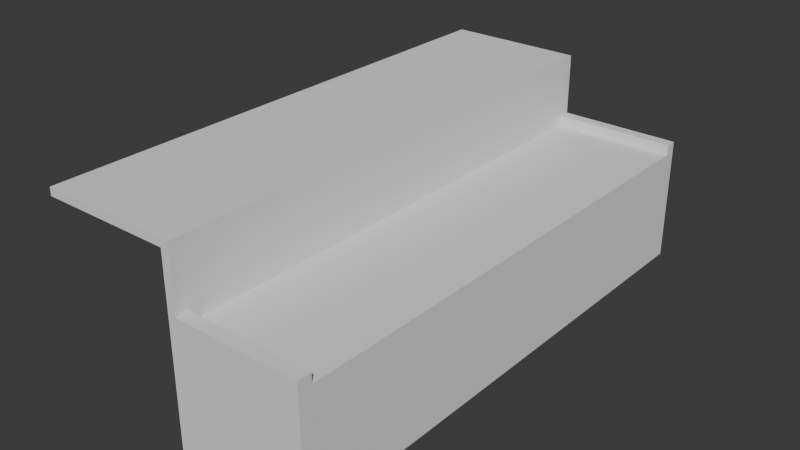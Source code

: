 # Source: counter.blend  (saved by Blender 5.0.119; exported with 4.5.12 LTS)
import bpy
from mathutils import Matrix  # noqa: F401  (used for matrix-valued properties, if any)

bpy.ops.wm.read_factory_settings(use_empty=True)
scene = bpy.context.scene
scene.name = 'Scene'

# ---- collections
col_collection = bpy.data.collections.new('Collection'); scene.collection.children.link(col_collection)

# ---- world
world_world = bpy.data.worlds.new('World'); scene.world = world_world
world_world.use_nodes = True; world_world.node_tree.nodes.clear()
_N = world_world.node_tree.nodes; _L = world_world.node_tree.links
n0 = _N.new('ShaderNodeOutputWorld'); n0.name = 'World Output'; n0.location = (200, 100)
n1 = _N.new('ShaderNodeBackground'); n1.name = 'Background'; n1.location = (-200, 100)
n1.inputs[0].default_value = (0.05088, 0.05088, 0.05088, 1.0)
_L.new(n1.outputs[0], n0.inputs[0])
n0.is_active_output = True
world_world.color = (0.05088, 0.05088, 0.05088)
world_world.sun_shadow_jitter_overblur = 0.0

# ---- meshes
me_cube_012 = bpy.data.meshes.new('Cube.012')
me_cube_012.from_pydata([(-1.0, -1.0, -1.0), (-1.0, 1.0, -1.0), (1.0, -1.0, -1.0), (1.0, -1.0, 1.0), (1.0, 1.0, -1.0), (1.0, 1.0, 1.0), (-0.871, 1.0, -1.0), (-0.871, 1.0, 1.0), (-0.871, -1.0, -1.0), (-0.871, -1.0, 1.0), (-0.871, -1.0, 2.265), (-0.871, 1.0, 2.265), (-0.4355, -0.109, -0.5), (-0.4355, -0.109, 0.5), (-0.4355, 0.109, -0.5), (-0.4355, 0.109, 0.5), (0.4355, -0.109, -0.5), (0.4355, -0.109, 0.5), (0.4355, 0.109, -0.5), (0.4355, 0.109, 0.5), (-1.0, -1.0, 2.126), (-1.0, 1.0, 2.126), (-2.989, -1.0, 2.265), (-2.989, 1.0, 2.265), (-2.989, -1.0, 2.126), (-2.989, 1.0, 2.126), (-1.0, -0.9498, -1.0), (1.0, -0.9498, -1.0), (1.0, -0.9498, 1.0), (-0.871, -0.9498, 1.0), (-0.871, -0.9498, -1.0), (-0.871, -0.9498, 1.168), (-0.871, -1.0, 1.168), (1.0, 0.957, -1.0), (1.0, -1.0, 1.168), (1.0, -0.9498, 1.168), (-1.0, 0.957, -1.0), (1.0, 0.957, 1.0), (-0.871, 0.957, 1.0), (-0.871, 0.957, -1.0), (-0.871, 1.0, 1.179), (1.0, 1.0, 1.179), (1.0, 0.957, 1.179), (-0.871, 0.957, 1.179)], [], [(29, 9, 32, 31), (27, 28, 3, 2), (30, 27, 2, 8), (22, 10, 11, 23), (3, 28, 35, 34), (26, 30, 8, 0), (1, 21, 25, 23, 11, 7, 5, 4, 6), (10, 22, 24, 20, 0, 8, 2, 3, 9), (29, 38, 7, 11, 10, 9), (12, 13, 15, 14), (14, 15, 19, 18), (18, 19, 17, 16), (16, 17, 13, 12), (14, 18, 16, 12), (19, 15, 13, 17), (0, 20, 21, 1, 36, 26), (25, 24, 22, 23), (9, 3, 34, 32), (21, 20, 24, 25), (28, 29, 31, 35), (36, 39, 30, 26), (37, 38, 29, 28), (39, 33, 27, 30), (33, 37, 28, 27), (4, 5, 37, 33), (6, 4, 33, 39), (37, 5, 41, 42), (1, 6, 39, 36), (35, 31, 32, 34), (41, 40, 43, 42), (7, 38, 43, 40), (5, 7, 40, 41), (38, 37, 42, 43)])
_uv = me_cube_012.uv_layers.new(name='UVMap')
_uv.uv.foreach_set('vector', [0.8589, 0.7437, 0.8589, 0.75, 0.8589, 0.75, 0.8589, 0.7437, 0.375, 0.7437, 0.625, 0.7437, 0.625, 0.75, 0.375, 0.75, 0.1411, 0.7437, 0.375, 0.7437, 0.375, 0.75, 0.1411, 0.75, 0.875, 0.75, 0.8589, 0.75, 0.8589, 0.5, 0.875, 0.5, 0.625, 0.75, 0.625, 0.7437, 0.625, 0.7437, 0.625, 0.75, 0.125, 0.7437, 0.1411, 0.7437, 0.1411, 0.75, 0.125, 0.75, 0.375, 0.25, 0.625, 0.25, 0.625, 0.25, 0.625, 0.25, 0.625, 0.2661, 0.625, 0.2661, 0.625, 0.5, 0.375, 0.5, 0.375, 0.2661, 0.625, 0.9839, 0.625, 1.0, 0.625, 1.0, 0.625, 1.0, 0.375, 1.0, 0.375, 0.9839, 0.375, 0.75, 0.625, 0.75, 0.625, 0.9839, 0.8589, 0.7437, 0.8589, 0.5054, 0.8589, 0.5, 0.8589, 0.5, 0.8589, 0.75, 0.8589, 0.75, 0.375, 0.0, 0.625, 0.0, 0.625, 0.25, 0.375, 0.25, 0.375, 0.25, 0.625, 0.25, 0.625, 0.5, 0.375, 0.5, 0.375, 0.5, 0.625, 0.5, 0.625, 0.75, 0.375, 0.75, 0.375, 0.75, 0.625, 0.75, 0.625, 1.0, 0.375, 1.0, 0.125, 0.5, 0.375, 0.5, 0.375, 0.75, 0.125, 0.75, 0.625, 0.5, 0.875, 0.5, 0.875, 0.75, 0.625, 0.75, 0.375, 0.0, 0.625, 0.0, 0.625, 0.25, 0.375, 0.25, 0.375, 0.2446, 0.375, 0.006276, 0.625, 0.25, 0.625, 0.0, 0.625, 0.0, 0.625, 0.25, 0.625, 0.9839, 0.625, 0.75, 0.625, 0.75, 0.625, 0.9839, 0.625, 0.25, 0.625, 0.0, 0.625, 0.0, 0.625, 0.25, 0.625, 0.7437, 0.8589, 0.7437, 0.8589, 0.7437, 0.625, 0.7437, 0.125, 0.5054, 0.1411, 0.5054, 0.1411, 0.7437, 0.125, 0.7437, 0.625, 0.5054, 0.8589, 0.5054, 0.8589, 0.7437, 0.625, 0.7437, 0.1411, 0.5054, 0.375, 0.5054, 0.375, 0.7437, 0.1411, 0.7437, 0.375, 0.5054, 0.625, 0.5054, 0.625, 0.7437, 0.375, 0.7437, 0.375, 0.5, 0.625, 0.5, 0.625, 0.5054, 0.375, 0.5054, 0.1411, 0.5, 0.375, 0.5, 0.375, 0.5054, 0.1411, 0.5054, 0.625, 0.5054, 0.625, 0.5, 0.625, 0.5, 0.625, 0.5054, 0.125, 0.5, 0.1411, 0.5, 0.1411, 0.5054, 0.125, 0.5054, 0.625, 0.7437, 0.8589, 0.7437, 0.8589, 0.75, 0.625, 0.75, 0.625, 0.5, 0.8589, 0.5, 0.8589, 0.5054, 0.625, 0.5054, 0.8589, 0.5, 0.8589, 0.5054, 0.8589, 0.5054, 0.8589, 0.5, 0.625, 0.5, 0.625, 0.2661, 0.625, 0.2661, 0.625, 0.5, 0.8589, 0.5054, 0.625, 0.5054, 0.625, 0.5054, 0.8589, 0.5054])
me_cube_012.update()

# ---- objects
ob_counter = bpy.data.objects.new('Counter', me_cube_012)

# ---- transforms, parenting, visibility, modifiers, constraints
ob_counter.location = (0.0, 0.0, 0.0)
ob_counter.scale = (2.296, 9.178, 2.0)

# ---- collection membership
col_collection.objects.link(ob_counter)

# ---- scene / render settings (as saved in the file)
scene.frame_start = 1; scene.frame_end = 250; scene.frame_set(1)
scene.render.engine = 'BLENDER_EEVEE_NEXT'
scene.render.bake_bias = 0.0
scene.render.bake_samples = 0
scene.cycles.sampling_pattern = 'TABULATED_SOBOL'
scene.eevee.use_volume_custom_range = False
bpy.context.view_layer.update()

# ---- added for rendering (the .blend has no active camera and no usable light): camera, sun
cam_auto = bpy.data.cameras.new('AutoCamera')
cam_auto.lens = 50.0
cam_auto.sensor_width = 36.0
cam_auto.clip_end = 1000.0
ob_auto_camera = bpy.data.objects.new('AutoCamera', cam_auto)
scene.collection.objects.link(ob_auto_camera)
ob_auto_camera.location = (17.6346, -23.9022, 17.2002)
ob_auto_camera.rotation_euler = (1.09748, -7.21219e-08, 0.694738)
scene.camera = ob_auto_camera
light_auto_sun = bpy.data.lights.new('AutoSun', 'SUN')
light_auto_sun.energy = 3.0
light_auto_sun.angle = 0.0523599
ob_auto_sun = bpy.data.objects.new('AutoSun', light_auto_sun)
scene.collection.objects.link(ob_auto_sun)
ob_auto_sun.rotation_euler = (0.872665, 0.174533, 0.523599)
bpy.context.view_layer.update()
